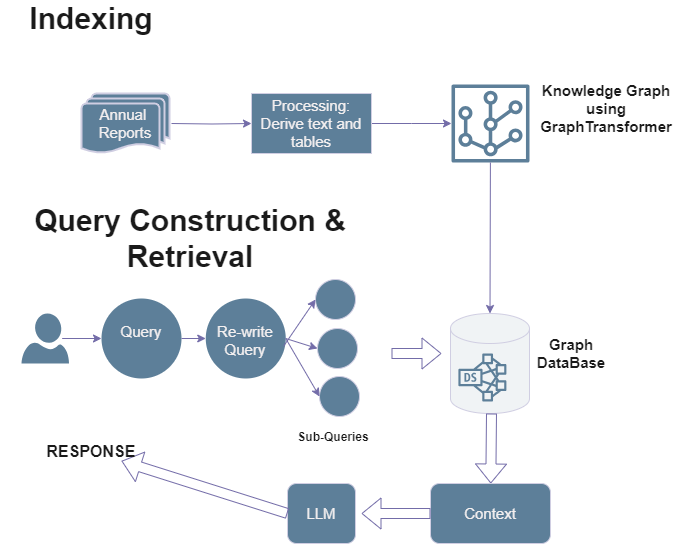

The diagram above was exported from draw.io. Its source (the exported page's mxGraphModel, read from the mxfile embedded in the PNG):
<mxGraphModel dx="1221" dy="759" grid="1" gridSize="10" guides="1" tooltips="1" connect="1" arrows="1" fold="1" page="1" pageScale="1" pageWidth="827" pageHeight="1169" math="0" shadow="0">
  <root>
    <mxCell id="0" />
    <mxCell id="1" parent="0" />
    <mxCell id="J-A6YrLv2Tf5q5pqd859-1" value="&lt;b style=&quot;&quot;&gt;&lt;font style=&quot;font-size: 30px;&quot;&gt;Indexing&lt;/font&gt;&lt;/b&gt;" style="text;html=1;align=center;verticalAlign=middle;whiteSpace=wrap;rounded=0;labelBackgroundColor=none;fontColor=#1A1A1A;" vertex="1" parent="1">
      <mxGeometry x="87" y="60" width="60" height="30" as="geometry" />
    </mxCell>
    <mxCell id="J-A6YrLv2Tf5q5pqd859-4" value="" style="edgeStyle=orthogonalEdgeStyle;rounded=0;orthogonalLoop=1;jettySize=auto;html=1;labelBackgroundColor=none;strokeColor=#736CA8;fontColor=default;" edge="1" parent="1" target="J-A6YrLv2Tf5q5pqd859-3">
      <mxGeometry relative="1" as="geometry">
        <mxPoint x="197" y="180" as="sourcePoint" />
      </mxGeometry>
    </mxCell>
    <mxCell id="J-A6YrLv2Tf5q5pqd859-6" value="" style="edgeStyle=orthogonalEdgeStyle;rounded=0;orthogonalLoop=1;jettySize=auto;html=1;labelBackgroundColor=none;strokeColor=#736CA8;fontColor=default;" edge="1" parent="1" source="J-A6YrLv2Tf5q5pqd859-3">
      <mxGeometry relative="1" as="geometry">
        <mxPoint x="477" y="180" as="targetPoint" />
      </mxGeometry>
    </mxCell>
    <mxCell id="J-A6YrLv2Tf5q5pqd859-3" value="Processing: Derive text and tables" style="whiteSpace=wrap;html=1;labelBackgroundColor=none;fillColor=#5D7F99;strokeColor=#D0CEE2;fontColor=#f4f0f0;fontSize=15;" vertex="1" parent="1">
      <mxGeometry x="277" y="150" width="120" height="60" as="geometry" />
    </mxCell>
    <mxCell id="J-A6YrLv2Tf5q5pqd859-8" value="Annual&amp;nbsp;&lt;div style=&quot;font-size: 15px;&quot;&gt;Reports&lt;/div&gt;" style="strokeWidth=2;html=1;shape=mxgraph.flowchart.multi-document;whiteSpace=wrap;labelBackgroundColor=none;fillColor=#5D7F99;strokeColor=#D0CEE2;fontColor=#f4f0f0;fontSize=15;" vertex="1" parent="1">
      <mxGeometry x="107" y="150" width="88" height="60" as="geometry" />
    </mxCell>
    <mxCell id="J-A6YrLv2Tf5q5pqd859-9" value="" style="outlineConnect=0;fontColor=#1A1A1A;fillColor=#5D7F99;strokeColor=none;dashed=0;verticalLabelPosition=bottom;verticalAlign=top;align=center;html=1;fontSize=12;fontStyle=0;aspect=fixed;pointerEvents=1;shape=mxgraph.aws4.virtual_node;labelBackgroundColor=none;" vertex="1" parent="1">
      <mxGeometry x="477" y="141" width="78" height="78" as="geometry" />
    </mxCell>
    <mxCell id="J-A6YrLv2Tf5q5pqd859-10" value="Knowledge Graph using GraphTransformer" style="text;html=1;align=center;verticalAlign=middle;whiteSpace=wrap;rounded=0;labelBackgroundColor=none;fontColor=#1A1A1A;fontSize=15;fontStyle=1" vertex="1" parent="1">
      <mxGeometry x="557" y="150" width="150" height="30" as="geometry" />
    </mxCell>
    <mxCell id="J-A6YrLv2Tf5q5pqd859-16" value="" style="endArrow=classic;html=1;rounded=0;entryX=0.5;entryY=0;entryDx=0;entryDy=0;entryPerimeter=0;labelBackgroundColor=none;strokeColor=#736CA8;fontColor=default;" edge="1" parent="1" source="J-A6YrLv2Tf5q5pqd859-9" target="J-A6YrLv2Tf5q5pqd859-11">
      <mxGeometry width="50" height="50" relative="1" as="geometry">
        <mxPoint x="427" y="360" as="sourcePoint" />
        <mxPoint x="477" y="310" as="targetPoint" />
      </mxGeometry>
    </mxCell>
    <mxCell id="J-A6YrLv2Tf5q5pqd859-17" value="" style="group;labelBackgroundColor=none;" vertex="1" connectable="0" parent="1">
      <mxGeometry x="476" y="370" width="79" height="100" as="geometry" />
    </mxCell>
    <mxCell id="J-A6YrLv2Tf5q5pqd859-11" value="" style="shape=cylinder3;whiteSpace=wrap;html=1;boundedLbl=1;backgroundOutline=1;size=15;labelBackgroundColor=none;fillColor=#f0f3f5;strokeColor=#D0CEE2;fontColor=#1A1A1A;" vertex="1" parent="J-A6YrLv2Tf5q5pqd859-17">
      <mxGeometry width="79" height="100" as="geometry" />
    </mxCell>
    <mxCell id="J-A6YrLv2Tf5q5pqd859-13" value="" style="outlineConnect=0;fontColor=#1A1A1A;fillColor=#5D7F99;strokeColor=none;dashed=0;verticalLabelPosition=bottom;verticalAlign=top;align=center;html=1;fontSize=12;fontStyle=0;aspect=fixed;pointerEvents=1;shape=mxgraph.aws4.dense_storage_node;labelBackgroundColor=none;" vertex="1" parent="J-A6YrLv2Tf5q5pqd859-17">
      <mxGeometry x="7.9" y="40" width="48" height="48" as="geometry" />
    </mxCell>
    <mxCell id="J-A6YrLv2Tf5q5pqd859-18" value="&lt;b style=&quot;&quot;&gt;&lt;font style=&quot;font-size: 30px;&quot;&gt;Query Construction &amp;amp; Retrieval&lt;/font&gt;&lt;/b&gt;" style="text;html=1;align=center;verticalAlign=middle;whiteSpace=wrap;rounded=0;labelBackgroundColor=none;fontColor=#1A1A1A;" vertex="1" parent="1">
      <mxGeometry x="26" y="280" width="380" height="30" as="geometry" />
    </mxCell>
    <mxCell id="J-A6YrLv2Tf5q5pqd859-19" value="" style="verticalLabelPosition=bottom;html=1;verticalAlign=top;align=center;strokeColor=none;fillColor=#5D7F99;shape=mxgraph.azure.user;labelBackgroundColor=none;fontColor=#1A1A1A;" vertex="1" parent="1">
      <mxGeometry x="47" y="370" width="47.5" height="50" as="geometry" />
    </mxCell>
    <mxCell id="J-A6YrLv2Tf5q5pqd859-21" value="&lt;div style=&quot;font-size: 15px;&quot;&gt;&lt;br style=&quot;font-size: 15px;&quot;&gt;&lt;/div&gt;&lt;div style=&quot;font-size: 15px;&quot;&gt;Re-write&lt;/div&gt;Query" style="ellipse;whiteSpace=wrap;html=1;verticalAlign=top;fillColor=#5D7F99;strokeColor=none;align=center;labelBackgroundColor=none;fontColor=#f4f0f0;fontSize=15;" vertex="1" parent="1">
      <mxGeometry x="231.25" y="355" width="80" height="80" as="geometry" />
    </mxCell>
    <mxCell id="J-A6YrLv2Tf5q5pqd859-25" value="" style="ellipse;whiteSpace=wrap;html=1;aspect=fixed;labelBackgroundColor=none;fillColor=#5D7F99;strokeColor=#D0CEE2;fontColor=#1A1A1A;" vertex="1" parent="1">
      <mxGeometry x="341" y="336" width="40" height="40" as="geometry" />
    </mxCell>
    <mxCell id="J-A6YrLv2Tf5q5pqd859-26" value="" style="ellipse;whiteSpace=wrap;html=1;aspect=fixed;labelBackgroundColor=none;fillColor=#5D7F99;strokeColor=#D0CEE2;fontColor=#1A1A1A;" vertex="1" parent="1">
      <mxGeometry x="343" y="385" width="40" height="40" as="geometry" />
    </mxCell>
    <mxCell id="J-A6YrLv2Tf5q5pqd859-27" value="" style="ellipse;whiteSpace=wrap;html=1;aspect=fixed;labelBackgroundColor=none;fillColor=#5D7F99;strokeColor=#D0CEE2;fontColor=#1A1A1A;" vertex="1" parent="1">
      <mxGeometry x="345" y="433" width="40" height="40" as="geometry" />
    </mxCell>
    <mxCell id="J-A6YrLv2Tf5q5pqd859-28" value="" style="endArrow=classic;html=1;rounded=0;exitX=0.976;exitY=0.592;exitDx=0;exitDy=0;exitPerimeter=0;entryX=0;entryY=0.5;entryDx=0;entryDy=0;labelBackgroundColor=none;strokeColor=#736CA8;fontColor=default;" edge="1" parent="1" source="J-A6YrLv2Tf5q5pqd859-21" target="J-A6YrLv2Tf5q5pqd859-25">
      <mxGeometry width="50" height="50" relative="1" as="geometry">
        <mxPoint x="499" y="360" as="sourcePoint" />
        <mxPoint x="549" y="310" as="targetPoint" />
      </mxGeometry>
    </mxCell>
    <mxCell id="J-A6YrLv2Tf5q5pqd859-29" value="" style="endArrow=classic;html=1;rounded=0;exitX=1;exitY=0.5;exitDx=0;exitDy=0;entryX=0;entryY=0.5;entryDx=0;entryDy=0;labelBackgroundColor=none;strokeColor=#736CA8;fontColor=default;" edge="1" parent="1" source="J-A6YrLv2Tf5q5pqd859-21" target="J-A6YrLv2Tf5q5pqd859-26">
      <mxGeometry width="50" height="50" relative="1" as="geometry">
        <mxPoint x="499" y="360" as="sourcePoint" />
        <mxPoint x="549" y="310" as="targetPoint" />
      </mxGeometry>
    </mxCell>
    <mxCell id="J-A6YrLv2Tf5q5pqd859-30" value="" style="endArrow=classic;html=1;rounded=0;exitX=1;exitY=0.5;exitDx=0;exitDy=0;entryX=0;entryY=0.5;entryDx=0;entryDy=0;labelBackgroundColor=none;strokeColor=#736CA8;fontColor=default;" edge="1" parent="1" source="J-A6YrLv2Tf5q5pqd859-21" target="J-A6YrLv2Tf5q5pqd859-27">
      <mxGeometry width="50" height="50" relative="1" as="geometry">
        <mxPoint x="499" y="360" as="sourcePoint" />
        <mxPoint x="549" y="310" as="targetPoint" />
      </mxGeometry>
    </mxCell>
    <mxCell id="J-A6YrLv2Tf5q5pqd859-31" value="&lt;b&gt;Sub-Queries&lt;/b&gt;" style="text;html=1;align=center;verticalAlign=middle;whiteSpace=wrap;rounded=0;labelBackgroundColor=none;fontColor=#1A1A1A;" vertex="1" parent="1">
      <mxGeometry x="319" y="479" width="80" height="30" as="geometry" />
    </mxCell>
    <mxCell id="J-A6YrLv2Tf5q5pqd859-32" value="&lt;div style=&quot;font-size: 15px;&quot;&gt;&lt;br&gt;&lt;/div&gt;Query" style="ellipse;whiteSpace=wrap;html=1;verticalAlign=top;fillColor=#5D7F99;strokeColor=none;align=center;labelBackgroundColor=none;fontColor=#f4f0f0;fontSize=15;" vertex="1" parent="1">
      <mxGeometry x="127" y="355" width="80" height="80" as="geometry" />
    </mxCell>
    <mxCell id="J-A6YrLv2Tf5q5pqd859-33" value="" style="endArrow=classic;html=1;rounded=0;exitX=0.856;exitY=0.5;exitDx=0;exitDy=0;exitPerimeter=0;entryX=0;entryY=0.5;entryDx=0;entryDy=0;labelBackgroundColor=none;strokeColor=#736CA8;fontColor=default;" edge="1" parent="1" source="J-A6YrLv2Tf5q5pqd859-19" target="J-A6YrLv2Tf5q5pqd859-32">
      <mxGeometry width="50" height="50" relative="1" as="geometry">
        <mxPoint x="427" y="360" as="sourcePoint" />
        <mxPoint x="477" y="310" as="targetPoint" />
      </mxGeometry>
    </mxCell>
    <mxCell id="J-A6YrLv2Tf5q5pqd859-34" value="" style="endArrow=classic;html=1;rounded=0;exitX=1;exitY=0.5;exitDx=0;exitDy=0;entryX=0;entryY=0.5;entryDx=0;entryDy=0;labelBackgroundColor=none;strokeColor=#736CA8;fontColor=default;" edge="1" parent="1" source="J-A6YrLv2Tf5q5pqd859-32" target="J-A6YrLv2Tf5q5pqd859-21">
      <mxGeometry width="50" height="50" relative="1" as="geometry">
        <mxPoint x="427" y="360" as="sourcePoint" />
        <mxPoint x="477" y="310" as="targetPoint" />
      </mxGeometry>
    </mxCell>
    <mxCell id="J-A6YrLv2Tf5q5pqd859-35" value="" style="shape=flexArrow;endArrow=classic;html=1;rounded=0;labelBackgroundColor=none;strokeColor=#736CA8;fontColor=default;" edge="1" parent="1">
      <mxGeometry width="50" height="50" relative="1" as="geometry">
        <mxPoint x="417" y="410" as="sourcePoint" />
        <mxPoint x="467" y="410" as="targetPoint" />
      </mxGeometry>
    </mxCell>
    <mxCell id="J-A6YrLv2Tf5q5pqd859-36" value="" style="shape=flexArrow;endArrow=classic;html=1;rounded=0;labelBackgroundColor=none;strokeColor=#736CA8;fontColor=default;" edge="1" parent="1" target="J-A6YrLv2Tf5q5pqd859-37">
      <mxGeometry width="50" height="50" relative="1" as="geometry">
        <mxPoint x="517" y="470" as="sourcePoint" />
        <mxPoint x="517" y="520" as="targetPoint" />
      </mxGeometry>
    </mxCell>
    <mxCell id="J-A6YrLv2Tf5q5pqd859-37" value="Context" style="rounded=1;whiteSpace=wrap;html=1;labelBackgroundColor=none;fillColor=#5D7F99;strokeColor=#D0CEE2;fontColor=#f4f0f0;fontSize=15;" vertex="1" parent="1">
      <mxGeometry x="456" y="540" width="120" height="60" as="geometry" />
    </mxCell>
    <mxCell id="J-A6YrLv2Tf5q5pqd859-38" value="LLM" style="rounded=1;whiteSpace=wrap;html=1;labelBackgroundColor=none;fillColor=#5D7F99;strokeColor=#D0CEE2;fontColor=#f4f0f0;fontSize=15;" vertex="1" parent="1">
      <mxGeometry x="313" y="540" width="68" height="60" as="geometry" />
    </mxCell>
    <mxCell id="J-A6YrLv2Tf5q5pqd859-39" value="" style="shape=flexArrow;endArrow=classic;html=1;rounded=0;exitX=0;exitY=0.5;exitDx=0;exitDy=0;labelBackgroundColor=none;strokeColor=#736CA8;fontColor=default;" edge="1" parent="1" source="J-A6YrLv2Tf5q5pqd859-37">
      <mxGeometry width="50" height="50" relative="1" as="geometry">
        <mxPoint x="437" y="570" as="sourcePoint" />
        <mxPoint x="387" y="570" as="targetPoint" />
      </mxGeometry>
    </mxCell>
    <mxCell id="J-A6YrLv2Tf5q5pqd859-40" value="" style="shape=flexArrow;endArrow=classic;html=1;rounded=0;exitX=0;exitY=0.5;exitDx=0;exitDy=0;labelBackgroundColor=none;strokeColor=#736CA8;fontColor=default;" edge="1" parent="1" source="J-A6YrLv2Tf5q5pqd859-38" target="J-A6YrLv2Tf5q5pqd859-41">
      <mxGeometry width="50" height="50" relative="1" as="geometry">
        <mxPoint x="277" y="560" as="sourcePoint" />
        <mxPoint x="137" y="510" as="targetPoint" />
      </mxGeometry>
    </mxCell>
    <mxCell id="J-A6YrLv2Tf5q5pqd859-41" value="&lt;b&gt;&lt;font style=&quot;font-size: 16px;&quot;&gt;RESPONSE&lt;/font&gt;&lt;/b&gt;" style="text;html=1;align=center;verticalAlign=middle;whiteSpace=wrap;rounded=0;labelBackgroundColor=none;fontColor=#1A1A1A;" vertex="1" parent="1">
      <mxGeometry x="87" y="493" width="60" height="30" as="geometry" />
    </mxCell>
    <mxCell id="J-A6YrLv2Tf5q5pqd859-42" value="Graph DataBase" style="text;html=1;align=center;verticalAlign=middle;whiteSpace=wrap;rounded=0;labelBackgroundColor=none;fontColor=#1A1A1A;fontSize=15;fontStyle=1" vertex="1" parent="1">
      <mxGeometry x="567" y="395" width="60" height="30" as="geometry" />
    </mxCell>
  </root>
</mxGraphModel>